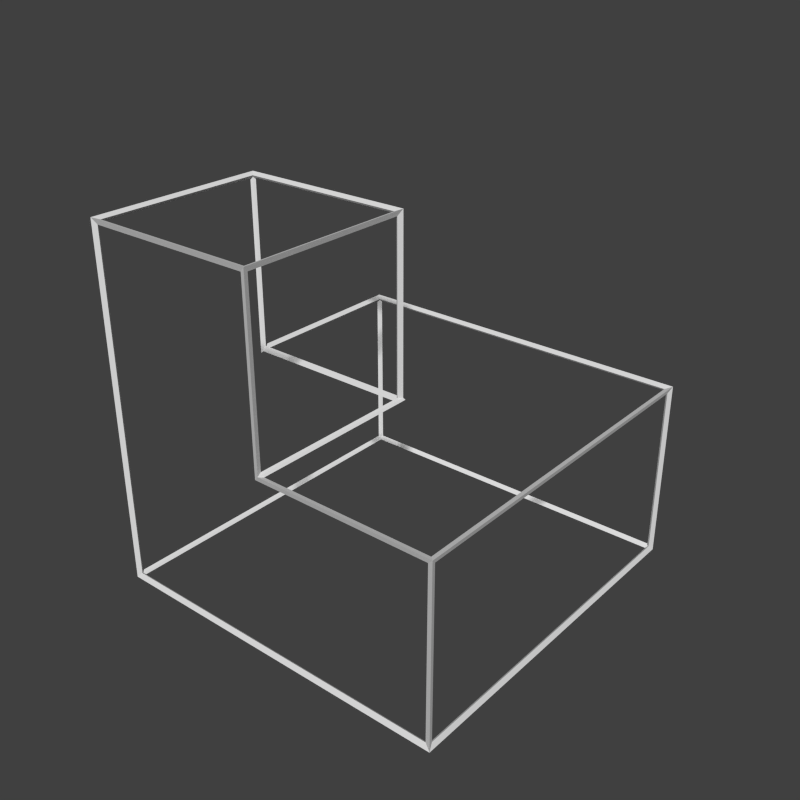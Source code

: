 # Source: stairsCornerOut.blend  (saved by Blender 2.74.0; exported with 4.5.12 LTS)
import bpy
from mathutils import Matrix  # noqa: F401  (used for matrix-valued properties, if any)

bpy.ops.wm.read_factory_settings(use_empty=True)
scene = bpy.context.scene
scene.name = 'Scene'

# ---- collections
col_collection_1 = bpy.data.collections.new('Collection 1'); scene.collection.children.link(col_collection_1)

# ---- materials (node trees are filled in below, after node groups)
mat_top = bpy.data.materials.new('top')
mat_top.alpha_threshold = 0.0
mat_top.use_transparent_shadow = False
mat_top.roughness = 0.5
mat_top.specular_intensity = 0.0
mat_top.line_color = (0.0, 0.0, 0.0, 1.0)
mat_side = bpy.data.materials.new('side')
mat_side.alpha_threshold = 0.0
mat_side.use_transparent_shadow = False
mat_side.roughness = 0.5
mat_side.specular_intensity = 0.0
mat_side.line_color = (0.0, 0.0, 0.0, 1.0)
mat_bottom = bpy.data.materials.new('bottom')
mat_bottom.alpha_threshold = 0.0
mat_bottom.use_transparent_shadow = False
mat_bottom.roughness = 0.5
mat_bottom.specular_intensity = 0.0
mat_bottom.line_color = (0.0, 0.0, 0.0, 1.0)
mat_material_001 = bpy.data.materials.new('Material.001')
mat_material_001.alpha_threshold = 0.0
mat_material_001.use_transparent_shadow = False
mat_material_001.roughness = 0.5
mat_material_001.specular_intensity = 0.0
mat_material_001.line_color = (0.0, 0.0, 0.0, 1.0)

# ---- material node trees

# ---- world
world_world = bpy.data.worlds.new('World'); scene.world = world_world
world_world.color = (0.05088, 0.05088, 0.05088)
world_world.use_sun_shadow = False
world_world.sun_shadow_jitter_overblur = 0.0
world_world.cycles.sampling_method = 'MANUAL'
world_world.cycles.sample_map_resolution = 256

# ---- meshes
me_cube = bpy.data.meshes.new('Cube')
me_cube.from_pydata([(-0.5, -0.5, -0.5), (-0.5, 0.5, -0.5), (0.5, 0.5, -0.5), (0.5, -0.5, -0.5), (-0.5, 0.5, 0.0), (0.5, 0.5, 0.0), (0.5, -0.5, 0.0), (-0.5, -1.818e-06, 0.0), (-1.013e-06, -0.5, 0.0), (-1.49e-06, -1.341e-06, 0.0), (-0.5, -0.5, 0.5), (-0.5, -1.818e-06, 0.5), (-1.013e-06, -0.5, 0.5), (-1.49e-06, -1.341e-06, 0.5)], [], [(3, 0, 1, 2), (4, 5, 2, 1), (9, 7, 11, 13), (4, 7, 9, 8, 6, 5), (5, 6, 3, 2), (10, 12, 13, 11), (8, 9, 13, 12), (1, 0, 10, 11, 7, 4), (3, 6, 8, 12, 10, 0)])
me_cube.polygons.foreach_set('material_index', [2, 1, 1, 0, 1, 0, 1, 1, 1])
_uv = me_cube.uv_layers.new(name='UVMap')
_uv.uv.foreach_set('vector', [1.49e-07, 0.0, -2.384e-07, 1.0, 1.0, 1.0, 1.0, 4.47e-07, 1.0, 0.5, -2.086e-07, 0.5, -8.941e-08, 5.96e-08, 1.0, 5.96e-08, 0.5, 0.5, 1.0, 0.5, 1.0, 1.0, 0.5, 1.0, 1.0, 1.0, 0.5, 1.0, 0.5, 0.5, -1.192e-07, 0.5, 2.086e-07, -4.768e-07, 1.0, -5.96e-08, 1.0, 0.5, 2.384e-07, 0.5, 1.192e-07, 5.96e-08, 1.0, 5.96e-08, -2.384e-07, 1.0, -1.192e-07, 0.5, 0.5, 0.5, 0.5, 1.0, 3.576e-07, 0.5, 0.5, 0.5, 0.5, 1.0, 3.576e-07, 1.0, 2.98e-08, 5.96e-08, 1.0, 5.96e-08, 1.0, 1.0, 0.5, 1.0, 0.5, 0.5, -3.278e-07, 0.5, 1.0, 5.96e-08, 1.0, 0.5, 0.5, 0.5, 0.5, 1.0, 0.0, 1.0, 2.384e-07, 5.96e-08])
me_cube.materials.append(mat_top)
me_cube.materials.append(mat_side)
me_cube.materials.append(mat_bottom)
me_cube.use_remesh_preserve_volume = False
me_cube.use_remesh_preserve_attributes = False
me_cube.use_mirror_vertex_groups = False
me_cube.update()
me_cube_001 = bpy.data.meshes.new('Cube.001')
me_cube_001.from_pydata([(-0.4942, -0.4942, -0.4942), (-0.5058, -0.5058, -0.5058), (-0.4942, 0.4942, -0.4942), (-0.5058, 0.5058, -0.5058), (0.4942, 0.4942, -0.4942), (0.5058, 0.5058, -0.5058), (0.4942, -0.4942, -0.4942), (0.5058, -0.5058, -0.5058), (-0.4942, 0.4942, -0.005773), (-0.5058, 0.5058, 0.005773), (0.4942, 0.4942, -0.005773), (0.5058, 0.5058, 0.005773), (0.4942, -0.4942, -0.005773), (0.5058, -0.5058, 0.005773), (-0.4942, -0.005775, -0.005773), (-0.5058, 0.005772, 0.005773), (-0.005774, -0.4942, -0.005773), (0.005773, -0.5058, 0.005773), (-0.005775, -0.005775, -0.005773), (0.005772, 0.005772, 0.005773), (-0.4942, -0.4942, 0.4942), (-0.5058, -0.5058, 0.5058), (-0.4942, -0.005775, 0.4942), (-0.5058, 0.005772, 0.5058), (-0.005774, -0.4942, 0.4942), (0.005773, -0.5058, 0.5058), (-0.005775, -0.005775, 0.4942), (0.005772, 0.005772, 0.5058), (0.49, -0.49, -0.5), (-0.49, -0.49, -0.5), (-0.49, 0.49, -0.5), (0.49, 0.49, -0.5), (-0.49, 0.5, -0.01), (0.49, 0.5, -0.01), (0.49, 0.5, -0.49), (-0.49, 0.5, -0.49), (-0.01, -1.341e-06, 0.01), (-0.49, -1.788e-06, 0.01), (-0.49, -1.788e-06, 0.49), (-0.01, -1.341e-06, 0.49), (-0.49, 0.49, 0.0), (-0.49, 0.009998, 0.0), (0.009999, 0.009999, 0.0), (0.009999, -0.49, 0.0), (0.49, -0.49, 0.0), (0.49, 0.49, 0.0), (0.5, 0.49, -0.01), (0.5, -0.49, -0.01), (0.5, -0.49, -0.49), (0.5, 0.49, -0.49), (-0.49, -0.49, 0.5), (-0.01, -0.49, 0.5), (-0.01, -0.01, 0.5), (-0.49, -0.01, 0.5), (-9.984e-07, -0.49, 0.01), (-1.46e-06, -0.01, 0.01), (-1.46e-06, -0.01, 0.49), (-9.984e-07, -0.49, 0.49), (-0.5, 0.49, -0.49), (-0.5, -0.49, -0.49), (-0.5, -0.49, 0.49), (-0.5, -0.01, 0.49), (-0.5, -0.01, -0.01), (-0.5, 0.49, -0.01), (0.49, -0.5, -0.49), (0.49, -0.5, -0.01), (-0.01, -0.5, -0.01), (-0.01, -0.5, 0.49), (-0.49, -0.5, 0.49), (-0.49, -0.5, -0.49)], [], [(28, 29, 0, 6), (29, 28, 7, 1), (29, 30, 2, 0), (30, 29, 1, 3), (30, 31, 4, 2), (31, 30, 3, 5), (31, 28, 6, 4), (28, 31, 5, 7), (32, 33, 10, 8), (33, 32, 9, 11), (33, 34, 4, 10), (34, 33, 11, 5), (34, 35, 2, 4), (35, 34, 5, 3), (35, 32, 8, 2), (32, 35, 3, 9), (36, 37, 14, 18), (37, 36, 19, 15), (37, 38, 22, 14), (38, 37, 15, 23), (38, 39, 26, 22), (39, 38, 23, 27), (39, 36, 18, 26), (36, 39, 27, 19), (40, 41, 14, 8), (41, 40, 9, 15), (41, 42, 18, 14), (42, 41, 15, 19), (42, 43, 16, 18), (43, 42, 19, 17), (43, 44, 12, 16), (44, 43, 17, 13), (44, 45, 10, 12), (45, 44, 13, 11), (45, 40, 8, 10), (40, 45, 11, 9), (46, 47, 12, 10), (47, 46, 11, 13), (47, 48, 6, 12), (48, 47, 13, 7), (48, 49, 4, 6), (49, 48, 7, 5), (49, 46, 10, 4), (46, 49, 5, 11), (50, 51, 24, 20), (51, 50, 21, 25), (51, 52, 26, 24), (52, 51, 25, 27), (52, 53, 22, 26), (53, 52, 27, 23), (53, 50, 20, 22), (50, 53, 23, 21), (54, 55, 18, 16), (55, 54, 17, 19), (55, 56, 26, 18), (56, 55, 19, 27), (56, 57, 24, 26), (57, 56, 27, 25), (57, 54, 16, 24), (54, 57, 25, 17), (58, 59, 0, 2), (59, 58, 3, 1), (59, 60, 20, 0), (60, 59, 1, 21), (60, 61, 22, 20), (61, 60, 21, 23), (61, 62, 14, 22), (62, 61, 23, 15), (62, 63, 8, 14), (63, 62, 15, 9), (63, 58, 2, 8), (58, 63, 9, 3), (64, 65, 12, 6), (65, 64, 7, 13), (65, 66, 16, 12), (66, 65, 13, 17), (66, 67, 24, 16), (67, 66, 17, 25), (67, 68, 20, 24), (68, 67, 25, 21), (68, 69, 0, 20), (69, 68, 21, 1), (69, 64, 6, 0), (64, 69, 1, 7)])
_uv = me_cube_001.uv_layers.new(name='UVMap')
_uv.uv.foreach_set('vector', [2.086e-07, 1.0, 1.0, 1.0, 1.0, 1.0, 2.086e-07, 1.0, 1.0, 1.0, 2.086e-07, 1.0, 2.086e-07, 1.0, 1.0, 1.0, 1.0, 1.0, 1.0, 5.96e-08, 1.0, 5.96e-08, 1.0, 1.0, 1.0, 5.96e-08, 1.0, 1.0, 1.0, 1.0, 1.0, 5.96e-08, 1.0, 5.96e-08, -8.941e-08, 1.788e-07, -8.941e-08, 1.788e-07, 1.0, 5.96e-08, -8.941e-08, 1.788e-07, 1.0, 5.96e-08, 1.0, 5.96e-08, -8.941e-08, 1.788e-07, -8.941e-08, 1.788e-07, 2.086e-07, 1.0, 2.086e-07, 1.0, -8.941e-08, 1.788e-07, 2.086e-07, 1.0, -8.941e-08, 1.788e-07, -8.941e-08, 1.788e-07, 2.086e-07, 1.0, 1.0, 0.5, -2.086e-07, 0.5, -2.086e-07, 0.5, 1.0, 0.5, -2.086e-07, 0.5, 1.0, 0.5, 1.0, 0.5, -2.086e-07, 0.5, -2.086e-07, 0.5, -8.941e-08, 5.96e-08, -8.941e-08, 5.96e-08, -2.086e-07, 0.5, -8.941e-08, 5.96e-08, -2.086e-07, 0.5, -2.086e-07, 0.5, -8.941e-08, 5.96e-08, -8.941e-08, 5.96e-08, 1.0, 5.96e-08, 1.0, 5.96e-08, -8.941e-08, 5.96e-08, 1.0, 5.96e-08, -8.941e-08, 5.96e-08, -8.941e-08, 5.96e-08, 1.0, 5.96e-08, 1.0, 5.96e-08, 1.0, 0.5, 1.0, 0.5, 1.0, 5.96e-08, 1.0, 0.5, 1.0, 5.96e-08, 1.0, 5.96e-08, 1.0, 0.5, 0.5, 0.5, 1.0, 0.5, 1.0, 0.5, 0.5, 0.5, 1.0, 0.5, 0.5, 0.5, 0.5, 0.5, 1.0, 0.5, 1.0, 0.5, 1.0, 1.0, 1.0, 1.0, 1.0, 0.5, 1.0, 1.0, 1.0, 0.5, 1.0, 0.5, 1.0, 1.0, 1.0, 1.0, 0.5, 1.0, 0.5, 1.0, 1.0, 1.0, 0.5, 1.0, 1.0, 1.0, 1.0, 1.0, 0.5, 1.0, 0.5, 1.0, 0.5, 0.5, 0.5, 0.5, 0.5, 1.0, 0.5, 0.5, 0.5, 1.0, 0.5, 1.0, 0.5, 0.5, 1.0, -2.98e-07, 1.0, 0.5, 1.0, 0.5, 1.0, -2.98e-07, 1.0, 0.5, 1.0, -2.98e-07, 1.0, -2.98e-07, 1.0, 0.5, 1.0, 0.5, 0.5, 0.5, 0.5, 0.5, 1.0, 0.5, 0.5, 0.5, 1.0, 0.5, 1.0, 0.5, 0.5, 0.5, 0.5, 0.5, 0.5, 1.0, 0.5, 1.0, 0.5, 0.5, 0.5, 1.0, 0.5, 0.5, 0.5, 0.5, 0.5, 1.0, 0.5, 1.0, 2.98e-08, 1.0, 2.98e-08, 1.0, 0.5, 1.0, 2.98e-08, 1.0, 0.5, 1.0, 0.5, 1.0, 2.98e-08, 1.0, 2.98e-08, 1.0, -2.086e-07, 1.788e-07, -2.086e-07, 1.788e-07, 2.98e-08, 1.0, -2.086e-07, 1.788e-07, 2.98e-08, 1.0, 2.98e-08, 1.0, -2.086e-07, 1.788e-07, -2.086e-07, 1.788e-07, 1.0, -2.98e-07, 1.0, -2.98e-07, -2.086e-07, 1.788e-07, 1.0, -2.98e-07, -2.086e-07, 1.788e-07, -2.086e-07, 1.788e-07, 1.0, -2.98e-07, 1.49e-07, 0.5, 1.0, 0.5, 1.0, 0.5, 1.49e-07, 0.5, 1.0, 0.5, 1.49e-07, 0.5, 1.49e-07, 0.5, 1.0, 0.5, 1.0, 0.5, 1.0, 5.96e-08, 1.0, 5.96e-08, 1.0, 0.5, 1.0, 5.96e-08, 1.0, 0.5, 1.0, 0.5, 1.0, 5.96e-08, 1.0, 5.96e-08, 1.49e-07, 5.96e-08, 1.49e-07, 5.96e-08, 1.0, 5.96e-08, 1.49e-07, 5.96e-08, 1.0, 5.96e-08, 1.0, 5.96e-08, 1.49e-07, 5.96e-08, 1.49e-07, 5.96e-08, 1.49e-07, 0.5, 1.49e-07, 0.5, 1.49e-07, 5.96e-08, 1.49e-07, 0.5, 1.49e-07, 5.96e-08, 1.49e-07, 5.96e-08, 1.49e-07, 0.5, 1.0, 1.0, 0.5, 1.0, 0.5, 1.0, 1.0, 1.0, 0.5, 1.0, 1.0, 1.0, 1.0, 1.0, 0.5, 1.0, 0.5, 1.0, 0.5, 0.5, 0.5, 0.5, 0.5, 1.0, 0.5, 0.5, 0.5, 1.0, 0.5, 1.0, 0.5, 0.5, 0.5, 0.5, 1.0, 0.5, 1.0, 0.5, 0.5, 0.5, 1.0, 0.5, 0.5, 0.5, 0.5, 0.5, 1.0, 0.5, 1.0, 0.5, 1.0, 1.0, 1.0, 1.0, 1.0, 0.5, 1.0, 1.0, 1.0, 0.5, 1.0, 0.5, 1.0, 1.0, 1.0, 0.5, 0.5, 0.5, 0.5, 0.5, 1.0, 0.5, 0.5, 0.5, 1.0, 0.5, 1.0, 0.5, 0.5, 0.5, 0.5, 0.5, 0.5, 1.0, 0.5, 1.0, 0.5, 0.5, 0.5, 1.0, 0.5, 0.5, 0.5, 0.5, 0.5, 1.0, 0.5, 1.0, 1.0, 1.0, 1.0, 1.0, 0.5, 1.0, 1.0, 1.0, 0.5, 1.0, 0.5, 1.0, 1.0, 1.0, 1.0, 1.0, 1.0, 0.5, 1.0, 0.5, 1.0, 1.0, 1.0, 0.5, 1.0, 1.0, 1.0, 1.0, 1.0, 0.5, 2.98e-08, 5.96e-08, 1.0, 5.96e-08, 1.0, 5.96e-08, 2.98e-08, 5.96e-08, 1.0, 5.96e-08, 2.98e-08, 5.96e-08, 2.98e-08, 5.96e-08, 1.0, 5.96e-08, 1.0, 5.96e-08, 1.0, 1.0, 1.0, 1.0, 1.0, 5.96e-08, 1.0, 1.0, 1.0, 5.96e-08, 1.0, 5.96e-08, 1.0, 1.0, 1.0, 1.0, 0.5, 1.0, 0.5, 1.0, 1.0, 1.0, 0.5, 1.0, 1.0, 1.0, 1.0, 1.0, 0.5, 1.0, 0.5, 1.0, 0.5, 0.5, 0.5, 0.5, 0.5, 1.0, 0.5, 0.5, 0.5, 1.0, 0.5, 1.0, 0.5, 0.5, 0.5, 0.5, -3.278e-07, 0.5, -3.278e-07, 0.5, 0.5, 0.5, -3.278e-07, 0.5, 0.5, 0.5, 0.5, 0.5, -3.278e-07, 0.5, -3.278e-07, 0.5, 2.98e-08, 5.96e-08, 2.98e-08, 5.96e-08, -3.278e-07, 0.5, 2.98e-08, 5.96e-08, -3.278e-07, 0.5, -3.278e-07, 0.5, 2.98e-08, 5.96e-08, 2.086e-07, 5.96e-08, 2.98e-08, 0.5, 2.98e-08, 0.5, 2.086e-07, 5.96e-08, 2.98e-08, 0.5, 2.086e-07, 5.96e-08, 2.086e-07, 5.96e-08, 2.98e-08, 0.5, 2.98e-08, 0.5, 0.5, 0.5, 0.5, 0.5, 2.98e-08, 0.5, 0.5, 0.5, 2.98e-08, 0.5, 2.98e-08, 0.5, 0.5, 0.5, 0.5, 0.5, 0.5, 1.0, 0.5, 1.0, 0.5, 0.5, 0.5, 1.0, 0.5, 0.5, 0.5, 0.5, 0.5, 1.0, 0.5, 1.0, 1.0, 1.0, 1.0, 1.0, 0.5, 1.0, 1.0, 1.0, 0.5, 1.0, 0.5, 1.0, 1.0, 1.0, 1.0, 1.0, 1.0, 5.96e-08, 1.0, 5.96e-08, 1.0, 1.0, 1.0, 5.96e-08, 1.0, 1.0, 1.0, 1.0, 1.0, 5.96e-08, 1.0, 5.96e-08, 2.086e-07, 5.96e-08, 2.086e-07, 5.96e-08, 1.0, 5.96e-08, 2.086e-07, 5.96e-08, 1.0, 5.96e-08, 1.0, 5.96e-08, 2.086e-07, 5.96e-08])
me_cube_001.materials.append(mat_material_001)
me_cube_001.use_remesh_preserve_volume = False
me_cube_001.use_remesh_preserve_attributes = False
me_cube_001.use_mirror_vertex_groups = False
me_cube_001.update()

# ---- objects
ob_shape = bpy.data.objects.new('Shape', me_cube)
ob_wireframe = bpy.data.objects.new('WireFrame', me_cube_001)
ob_camera = bpy.data.objects.new('Camera', None)

# ---- transforms, parenting, visibility, modifiers, constraints
ob_shape.location = (0.0, 0.0, 0.0)
ob_shape.lock_rotations_4d = False
ob_shape.empty_display_type = 'ARROWS'
ob_shape.hide_render = True
ob_shape.lineart.crease_threshold = 0.0
ob_wireframe.location = (0.0, 0.0, 0.0)
ob_wireframe.lock_rotations_4d = False
ob_wireframe.empty_display_type = 'ARROWS'
ob_wireframe.lineart.crease_threshold = 0.0
ob_camera.location = (0.0, 0.0, 0.0)

# ---- collection membership
col_collection_1.objects.link(ob_shape)
col_collection_1.objects.link(ob_wireframe)
col_collection_1.objects.link(ob_camera)

# ---- scene / render settings (as saved in the file)
scene.camera = ob_camera
scene.frame_start = 1; scene.frame_end = 250; scene.frame_set(1)
scene.render.engine = 'BLENDER_EEVEE_NEXT'
scene.render.resolution_x = 128
scene.render.resolution_y = 128
scene.render.dither_intensity = 0.0
scene.render.film_transparent = True
scene.cycles.use_denoising = False
scene.cycles.samples = 10
scene.cycles.sampling_pattern = 'TABULATED_SOBOL'
scene.cycles.light_sampling_threshold = 0.0
scene.cycles.use_adaptive_sampling = False
scene.cycles.use_light_tree = False
scene.cycles.blur_glossy = 0.0
scene.cycles.volume_bounces = 1
scene.cycles.pixel_filter_type = 'GAUSSIAN'
scene.cycles.sample_clamp_indirect = 0.0
scene.view_settings.view_transform = 'Standard'
bpy.context.view_layer.update()

# ---- added for rendering (the .blend has no active camera and no usable light): camera, sun
cam_auto = bpy.data.cameras.new('AutoCamera')
cam_auto.lens = 50.0
cam_auto.sensor_width = 36.0
cam_auto.clip_end = 1000.0
ob_auto_camera = bpy.data.objects.new('AutoCamera', cam_auto)
scene.collection.objects.link(ob_auto_camera)
ob_auto_camera.location = (1.62104, -1.94525, 1.29683)
ob_auto_camera.rotation_euler = (1.09748, -7.21219e-08, 0.694738)
scene.camera = ob_auto_camera
light_auto_sun = bpy.data.lights.new('AutoSun', 'SUN')
light_auto_sun.energy = 3.0
light_auto_sun.angle = 0.0523599
ob_auto_sun = bpy.data.objects.new('AutoSun', light_auto_sun)
scene.collection.objects.link(ob_auto_sun)
ob_auto_sun.rotation_euler = (0.872665, 0.174533, 0.523599)
bpy.context.view_layer.update()
